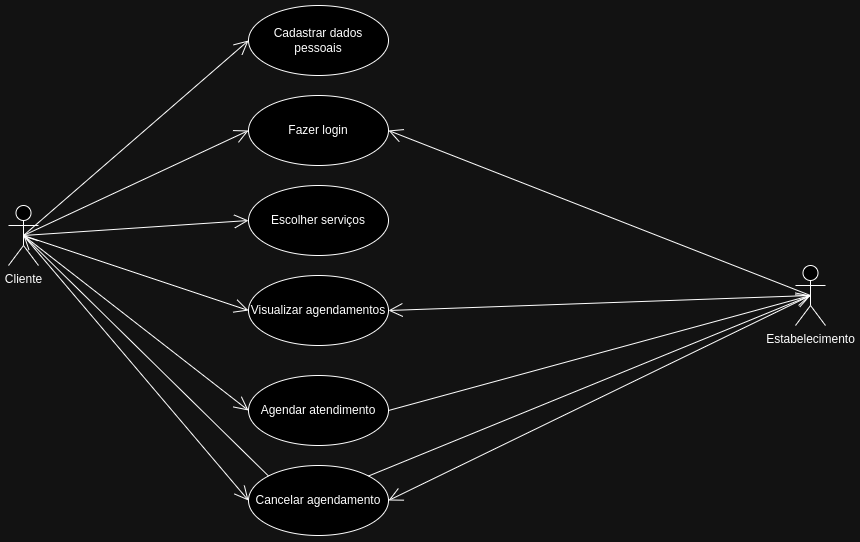

The diagram above was exported from draw.io. Its source (the exported page's mxGraphModel, read from the mxfile embedded in the PNG):
<mxGraphModel dx="1157" dy="639" grid="1" gridSize="10" guides="1" tooltips="1" connect="1" arrows="1" fold="1" page="1" pageScale="1" pageWidth="850" pageHeight="1100" math="0" shadow="0">
  <root>
    <mxCell id="0" />
    <mxCell id="1" parent="0" />
    <mxCell id="lRtcfK59k0Wa343UUtvi-1" value="Cliente" style="shape=umlActor;verticalLabelPosition=bottom;verticalAlign=top;html=1;" parent="1" vertex="1">
      <mxGeometry x="60" y="200" width="30" height="60" as="geometry" />
    </mxCell>
    <mxCell id="lRtcfK59k0Wa343UUtvi-8" value="Estabelecimento" style="shape=umlActor;verticalLabelPosition=bottom;verticalAlign=top;html=1;" parent="1" vertex="1">
      <mxGeometry x="847" y="260" width="30" height="60" as="geometry" />
    </mxCell>
    <mxCell id="lRtcfK59k0Wa343UUtvi-38" value="Cadastrar dados pessoais" style="ellipse;whiteSpace=wrap;html=1;" parent="1" vertex="1">
      <mxGeometry x="300" width="140" height="70" as="geometry" />
    </mxCell>
    <mxCell id="lRtcfK59k0Wa343UUtvi-39" value="Fazer login" style="ellipse;whiteSpace=wrap;html=1;" parent="1" vertex="1">
      <mxGeometry x="300" y="90" width="140" height="70" as="geometry" />
    </mxCell>
    <mxCell id="lRtcfK59k0Wa343UUtvi-41" value="Escolher serviços" style="ellipse;whiteSpace=wrap;html=1;" parent="1" vertex="1">
      <mxGeometry x="300" y="180" width="140" height="70" as="geometry" />
    </mxCell>
    <mxCell id="lRtcfK59k0Wa343UUtvi-42" value="Agendar atendimento" style="ellipse;whiteSpace=wrap;html=1;" parent="1" vertex="1">
      <mxGeometry x="300" y="370" width="140" height="70" as="geometry" />
    </mxCell>
    <mxCell id="lRtcfK59k0Wa343UUtvi-43" value="Cancelar agendamento" style="ellipse;whiteSpace=wrap;html=1;" parent="1" vertex="1">
      <mxGeometry x="300" y="460" width="140" height="70" as="geometry" />
    </mxCell>
    <mxCell id="lRtcfK59k0Wa343UUtvi-44" value="Visualizar agendamentos" style="ellipse;whiteSpace=wrap;html=1;" parent="1" vertex="1">
      <mxGeometry x="300" y="270" width="140" height="70" as="geometry" />
    </mxCell>
    <mxCell id="lRtcfK59k0Wa343UUtvi-45" value="" style="endArrow=open;endFill=1;endSize=12;html=1;rounded=0;entryX=0;entryY=0.5;entryDx=0;entryDy=0;exitX=0.5;exitY=0.5;exitDx=0;exitDy=0;exitPerimeter=0;" parent="1" source="lRtcfK59k0Wa343UUtvi-1" target="lRtcfK59k0Wa343UUtvi-38" edge="1">
      <mxGeometry width="160" relative="1" as="geometry">
        <mxPoint x="140" y="230" as="sourcePoint" />
        <mxPoint x="350" y="-5" as="targetPoint" />
      </mxGeometry>
    </mxCell>
    <mxCell id="lRtcfK59k0Wa343UUtvi-46" value="" style="endArrow=open;endFill=1;endSize=12;html=1;rounded=0;exitX=0.5;exitY=0.5;exitDx=0;exitDy=0;exitPerimeter=0;entryX=0;entryY=0.5;entryDx=0;entryDy=0;" parent="1" source="lRtcfK59k0Wa343UUtvi-1" target="lRtcfK59k0Wa343UUtvi-39" edge="1">
      <mxGeometry width="160" relative="1" as="geometry">
        <mxPoint x="100" y="230" as="sourcePoint" />
        <mxPoint x="360" y="5" as="targetPoint" />
      </mxGeometry>
    </mxCell>
    <mxCell id="lRtcfK59k0Wa343UUtvi-48" value="" style="endArrow=open;endFill=1;endSize=12;html=1;rounded=0;exitX=0.5;exitY=0.5;exitDx=0;exitDy=0;exitPerimeter=0;entryX=0;entryY=0.5;entryDx=0;entryDy=0;" parent="1" source="lRtcfK59k0Wa343UUtvi-1" target="lRtcfK59k0Wa343UUtvi-41" edge="1">
      <mxGeometry width="160" relative="1" as="geometry">
        <mxPoint x="120" y="250" as="sourcePoint" />
        <mxPoint x="380" y="25" as="targetPoint" />
      </mxGeometry>
    </mxCell>
    <mxCell id="lRtcfK59k0Wa343UUtvi-51" value="" style="endArrow=open;endFill=1;endSize=12;html=1;rounded=0;exitX=0.5;exitY=0.5;exitDx=0;exitDy=0;exitPerimeter=0;entryX=0;entryY=0.5;entryDx=0;entryDy=0;" parent="1" source="lRtcfK59k0Wa343UUtvi-1" target="lRtcfK59k0Wa343UUtvi-42" edge="1">
      <mxGeometry width="160" relative="1" as="geometry">
        <mxPoint x="85" y="240" as="sourcePoint" />
        <mxPoint x="295" y="365" as="targetPoint" />
      </mxGeometry>
    </mxCell>
    <mxCell id="lRtcfK59k0Wa343UUtvi-55" value="" style="endArrow=open;endFill=1;endSize=12;html=1;rounded=0;exitX=0.5;exitY=0.5;exitDx=0;exitDy=0;exitPerimeter=0;entryX=0;entryY=0.5;entryDx=0;entryDy=0;" parent="1" source="lRtcfK59k0Wa343UUtvi-1" target="lRtcfK59k0Wa343UUtvi-43" edge="1">
      <mxGeometry width="160" relative="1" as="geometry">
        <mxPoint x="85" y="240" as="sourcePoint" />
        <mxPoint x="310" y="375" as="targetPoint" />
      </mxGeometry>
    </mxCell>
    <mxCell id="lRtcfK59k0Wa343UUtvi-56" value="" style="endArrow=open;endFill=1;endSize=12;html=1;rounded=0;exitX=0.5;exitY=0.5;exitDx=0;exitDy=0;exitPerimeter=0;entryX=0;entryY=0.5;entryDx=0;entryDy=0;" parent="1" source="lRtcfK59k0Wa343UUtvi-1" target="lRtcfK59k0Wa343UUtvi-44" edge="1">
      <mxGeometry width="160" relative="1" as="geometry">
        <mxPoint x="160" y="265" as="sourcePoint" />
        <mxPoint x="385" y="250" as="targetPoint" />
      </mxGeometry>
    </mxCell>
    <mxCell id="lRtcfK59k0Wa343UUtvi-57" value="" style="endArrow=open;endFill=1;endSize=12;html=1;rounded=0;exitX=0.5;exitY=0.5;exitDx=0;exitDy=0;exitPerimeter=0;entryX=1;entryY=0.5;entryDx=0;entryDy=0;" parent="1" source="lRtcfK59k0Wa343UUtvi-8" target="lRtcfK59k0Wa343UUtvi-39" edge="1">
      <mxGeometry width="160" relative="1" as="geometry">
        <mxPoint x="590" y="285" as="sourcePoint" />
        <mxPoint x="815" y="270" as="targetPoint" />
      </mxGeometry>
    </mxCell>
    <mxCell id="lRtcfK59k0Wa343UUtvi-58" value="" style="endArrow=open;endFill=1;endSize=12;html=1;rounded=0;exitX=0.5;exitY=0.5;exitDx=0;exitDy=0;exitPerimeter=0;entryX=1;entryY=0.5;entryDx=0;entryDy=0;" parent="1" source="lRtcfK59k0Wa343UUtvi-8" target="lRtcfK59k0Wa343UUtvi-44" edge="1">
      <mxGeometry width="160" relative="1" as="geometry">
        <mxPoint x="912" y="445" as="sourcePoint" />
        <mxPoint x="490" y="280" as="targetPoint" />
      </mxGeometry>
    </mxCell>
    <mxCell id="lRtcfK59k0Wa343UUtvi-59" value="" style="endArrow=open;endFill=1;endSize=12;html=1;rounded=0;exitX=0.5;exitY=0.5;exitDx=0;exitDy=0;exitPerimeter=0;entryX=1;entryY=0.5;entryDx=0;entryDy=0;" parent="1" source="lRtcfK59k0Wa343UUtvi-8" target="lRtcfK59k0Wa343UUtvi-43" edge="1">
      <mxGeometry width="160" relative="1" as="geometry">
        <mxPoint x="912" y="325" as="sourcePoint" />
        <mxPoint x="490" y="340" as="targetPoint" />
      </mxGeometry>
    </mxCell>
    <mxCell id="lRtcfK59k0Wa343UUtvi-60" value="" style="endArrow=open;endFill=1;endSize=12;html=1;rounded=0;exitX=1;exitY=0.5;exitDx=0;exitDy=0;entryX=0.5;entryY=0.5;entryDx=0;entryDy=0;entryPerimeter=0;" parent="1" source="lRtcfK59k0Wa343UUtvi-42" target="lRtcfK59k0Wa343UUtvi-8" edge="1">
      <mxGeometry width="160" relative="1" as="geometry">
        <mxPoint x="482" y="320" as="sourcePoint" />
        <mxPoint x="707" y="495" as="targetPoint" />
      </mxGeometry>
    </mxCell>
    <mxCell id="lRtcfK59k0Wa343UUtvi-67" value="" style="endArrow=open;endFill=1;endSize=12;html=1;rounded=0;exitX=1;exitY=0;exitDx=0;exitDy=0;entryX=0.5;entryY=0.5;entryDx=0;entryDy=0;entryPerimeter=0;" parent="1" source="lRtcfK59k0Wa343UUtvi-43" target="lRtcfK59k0Wa343UUtvi-8" edge="1">
      <mxGeometry width="160" relative="1" as="geometry">
        <mxPoint x="470" y="435" as="sourcePoint" />
        <mxPoint x="892" y="320" as="targetPoint" />
      </mxGeometry>
    </mxCell>
    <mxCell id="oezJCq7bw-6DxA_hMSb1-1" value="" style="endArrow=open;endFill=1;endSize=12;html=1;rounded=0;exitX=0;exitY=0;exitDx=0;exitDy=0;entryX=0.5;entryY=0.5;entryDx=0;entryDy=0;entryPerimeter=0;" edge="1" parent="1" source="lRtcfK59k0Wa343UUtvi-43" target="lRtcfK59k0Wa343UUtvi-1">
      <mxGeometry width="160" relative="1" as="geometry">
        <mxPoint x="520" y="530" as="sourcePoint" />
        <mxPoint x="963" y="350" as="targetPoint" />
      </mxGeometry>
    </mxCell>
  </root>
</mxGraphModel>